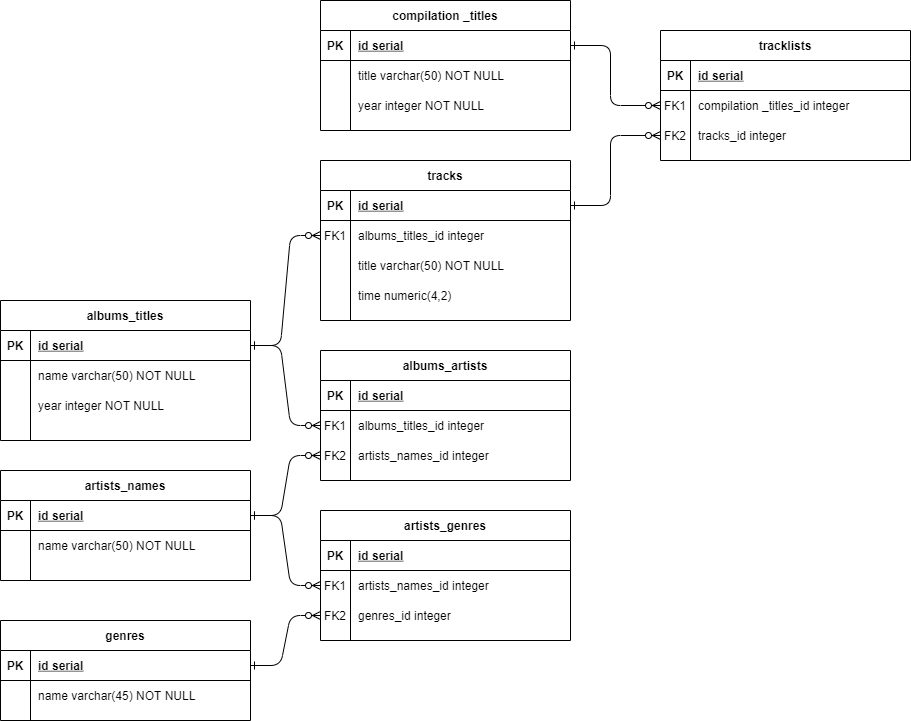

The diagram above was exported from draw.io. Its source (the exported page's mxGraphModel, read from the mxfile embedded in the PNG):
<mxGraphModel dx="1662" dy="765" grid="1" gridSize="10" guides="1" tooltips="1" connect="1" arrows="1" fold="1" page="1" pageScale="1" pageWidth="850" pageHeight="1100" math="0" shadow="0" extFonts="Permanent Marker^https://fonts.googleapis.com/css?family=Permanent+Marker">
  <root>
    <mxCell id="0" />
    <mxCell id="1" parent="0" />
    <mxCell id="2" value="artists_names" style="shape=table;startSize=30;container=1;collapsible=1;childLayout=tableLayout;fixedRows=1;rowLines=0;fontStyle=1;align=center;resizeLast=1;" vertex="1" parent="1">
      <mxGeometry x="270" y="840" width="250" height="110" as="geometry" />
    </mxCell>
    <mxCell id="3" value="" style="shape=partialRectangle;collapsible=0;dropTarget=0;pointerEvents=0;fillColor=none;points=[[0,0.5],[1,0.5]];portConstraint=eastwest;top=0;left=0;right=0;bottom=1;" vertex="1" parent="2">
      <mxGeometry y="30" width="250" height="30" as="geometry" />
    </mxCell>
    <mxCell id="4" value="PK" style="shape=partialRectangle;overflow=hidden;connectable=0;fillColor=none;top=0;left=0;bottom=0;right=0;fontStyle=1;" vertex="1" parent="3">
      <mxGeometry width="30" height="30" as="geometry" />
    </mxCell>
    <mxCell id="5" value="id serial " style="shape=partialRectangle;overflow=hidden;connectable=0;fillColor=none;top=0;left=0;bottom=0;right=0;align=left;spacingLeft=6;fontStyle=5;" vertex="1" parent="3">
      <mxGeometry x="30" width="220" height="30" as="geometry" />
    </mxCell>
    <mxCell id="6" value="" style="shape=partialRectangle;collapsible=0;dropTarget=0;pointerEvents=0;fillColor=none;points=[[0,0.5],[1,0.5]];portConstraint=eastwest;top=0;left=0;right=0;bottom=0;" vertex="1" parent="2">
      <mxGeometry y="60" width="250" height="30" as="geometry" />
    </mxCell>
    <mxCell id="7" value="" style="shape=partialRectangle;overflow=hidden;connectable=0;fillColor=none;top=0;left=0;bottom=0;right=0;" vertex="1" parent="6">
      <mxGeometry width="30" height="30" as="geometry" />
    </mxCell>
    <mxCell id="8" value="name varchar(50) NOT NULL" style="shape=partialRectangle;overflow=hidden;connectable=0;fillColor=none;top=0;left=0;bottom=0;right=0;align=left;spacingLeft=6;" vertex="1" parent="6">
      <mxGeometry x="30" width="220" height="30" as="geometry" />
    </mxCell>
    <mxCell id="9" value="" style="shape=partialRectangle;collapsible=0;dropTarget=0;pointerEvents=0;fillColor=none;points=[[0,0.5],[1,0.5]];portConstraint=eastwest;top=0;left=0;right=0;bottom=0;" vertex="1" parent="2">
      <mxGeometry y="90" width="250" height="20" as="geometry" />
    </mxCell>
    <mxCell id="10" value="" style="shape=partialRectangle;overflow=hidden;connectable=0;fillColor=none;top=0;left=0;bottom=0;right=0;" vertex="1" parent="9">
      <mxGeometry width="30" height="20" as="geometry" />
    </mxCell>
    <mxCell id="11" value="" style="shape=partialRectangle;overflow=hidden;connectable=0;fillColor=none;top=0;left=0;bottom=0;right=0;align=left;spacingLeft=6;" vertex="1" parent="9">
      <mxGeometry x="30" width="220" height="20" as="geometry" />
    </mxCell>
    <mxCell id="12" value="" style="edgeStyle=entityRelationEdgeStyle;endArrow=ERzeroToMany;startArrow=ERone;endFill=1;startFill=0;entryX=0;entryY=0.5;entryDx=0;entryDy=0;exitX=1;exitY=0.5;exitDx=0;exitDy=0;" edge="1" source="3" target="76" parent="1">
      <mxGeometry width="100" height="100" relative="1" as="geometry">
        <mxPoint x="490" y="820" as="sourcePoint" />
        <mxPoint x="590" y="955" as="targetPoint" />
      </mxGeometry>
    </mxCell>
    <mxCell id="13" value="genres" style="shape=table;startSize=30;container=1;collapsible=1;childLayout=tableLayout;fixedRows=1;rowLines=0;fontStyle=1;align=center;resizeLast=1;" vertex="1" parent="1">
      <mxGeometry x="270" y="990" width="250" height="100" as="geometry" />
    </mxCell>
    <mxCell id="14" value="" style="shape=partialRectangle;collapsible=0;dropTarget=0;pointerEvents=0;fillColor=none;points=[[0,0.5],[1,0.5]];portConstraint=eastwest;top=0;left=0;right=0;bottom=1;" vertex="1" parent="13">
      <mxGeometry y="30" width="250" height="30" as="geometry" />
    </mxCell>
    <mxCell id="15" value="PK" style="shape=partialRectangle;overflow=hidden;connectable=0;fillColor=none;top=0;left=0;bottom=0;right=0;fontStyle=1;" vertex="1" parent="14">
      <mxGeometry width="30" height="30" as="geometry" />
    </mxCell>
    <mxCell id="16" value="id serial " style="shape=partialRectangle;overflow=hidden;connectable=0;fillColor=none;top=0;left=0;bottom=0;right=0;align=left;spacingLeft=6;fontStyle=5;" vertex="1" parent="14">
      <mxGeometry x="30" width="220" height="30" as="geometry" />
    </mxCell>
    <mxCell id="17" value="" style="shape=partialRectangle;collapsible=0;dropTarget=0;pointerEvents=0;fillColor=none;points=[[0,0.5],[1,0.5]];portConstraint=eastwest;top=0;left=0;right=0;bottom=0;" vertex="1" parent="13">
      <mxGeometry y="60" width="250" height="30" as="geometry" />
    </mxCell>
    <mxCell id="18" value="" style="shape=partialRectangle;overflow=hidden;connectable=0;fillColor=none;top=0;left=0;bottom=0;right=0;" vertex="1" parent="17">
      <mxGeometry width="30" height="30" as="geometry" />
    </mxCell>
    <mxCell id="19" value="name varchar(45) NOT NULL" style="shape=partialRectangle;overflow=hidden;connectable=0;fillColor=none;top=0;left=0;bottom=0;right=0;align=left;spacingLeft=6;" vertex="1" parent="17">
      <mxGeometry x="30" width="220" height="30" as="geometry" />
    </mxCell>
    <mxCell id="20" value="" style="edgeStyle=entityRelationEdgeStyle;endArrow=ERzeroToMany;startArrow=ERone;endFill=1;startFill=0;entryX=0;entryY=0.5;entryDx=0;entryDy=0;exitX=1;exitY=0.5;exitDx=0;exitDy=0;" edge="1" source="14" target="79" parent="1">
      <mxGeometry width="100" height="100" relative="1" as="geometry">
        <mxPoint x="530" y="895" as="sourcePoint" />
        <mxPoint x="590" y="985" as="targetPoint" />
      </mxGeometry>
    </mxCell>
    <mxCell id="21" value="albums_titles" style="shape=table;startSize=30;container=1;collapsible=1;childLayout=tableLayout;fixedRows=1;rowLines=0;fontStyle=1;align=center;resizeLast=1;" vertex="1" parent="1">
      <mxGeometry x="270" y="670" width="250" height="140" as="geometry" />
    </mxCell>
    <mxCell id="22" value="" style="shape=partialRectangle;collapsible=0;dropTarget=0;pointerEvents=0;fillColor=none;points=[[0,0.5],[1,0.5]];portConstraint=eastwest;top=0;left=0;right=0;bottom=1;" vertex="1" parent="21">
      <mxGeometry y="30" width="250" height="30" as="geometry" />
    </mxCell>
    <mxCell id="23" value="PK" style="shape=partialRectangle;overflow=hidden;connectable=0;fillColor=none;top=0;left=0;bottom=0;right=0;fontStyle=1;" vertex="1" parent="22">
      <mxGeometry width="30" height="30" as="geometry" />
    </mxCell>
    <mxCell id="24" value="id serial " style="shape=partialRectangle;overflow=hidden;connectable=0;fillColor=none;top=0;left=0;bottom=0;right=0;align=left;spacingLeft=6;fontStyle=5;" vertex="1" parent="22">
      <mxGeometry x="30" width="220" height="30" as="geometry" />
    </mxCell>
    <mxCell id="25" value="" style="shape=partialRectangle;collapsible=0;dropTarget=0;pointerEvents=0;fillColor=none;points=[[0,0.5],[1,0.5]];portConstraint=eastwest;top=0;left=0;right=0;bottom=0;" vertex="1" parent="21">
      <mxGeometry y="60" width="250" height="30" as="geometry" />
    </mxCell>
    <mxCell id="26" value="" style="shape=partialRectangle;overflow=hidden;connectable=0;fillColor=none;top=0;left=0;bottom=0;right=0;" vertex="1" parent="25">
      <mxGeometry width="30" height="30" as="geometry" />
    </mxCell>
    <mxCell id="27" value="name varchar(50) NOT NULL" style="shape=partialRectangle;overflow=hidden;connectable=0;fillColor=none;top=0;left=0;bottom=0;right=0;align=left;spacingLeft=6;" vertex="1" parent="25">
      <mxGeometry x="30" width="220" height="30" as="geometry" />
    </mxCell>
    <mxCell id="28" value="" style="shape=partialRectangle;collapsible=0;dropTarget=0;pointerEvents=0;fillColor=none;points=[[0,0.5],[1,0.5]];portConstraint=eastwest;top=0;left=0;right=0;bottom=0;" vertex="1" parent="21">
      <mxGeometry y="90" width="250" height="30" as="geometry" />
    </mxCell>
    <mxCell id="29" value="" style="shape=partialRectangle;overflow=hidden;connectable=0;fillColor=none;top=0;left=0;bottom=0;right=0;" vertex="1" parent="28">
      <mxGeometry width="30" height="30" as="geometry" />
    </mxCell>
    <mxCell id="30" value="year integer NOT NULL" style="shape=partialRectangle;overflow=hidden;connectable=0;fillColor=none;top=0;left=0;bottom=0;right=0;align=left;spacingLeft=6;" vertex="1" parent="28">
      <mxGeometry x="30" width="220" height="30" as="geometry" />
    </mxCell>
    <mxCell id="31" value="" style="shape=partialRectangle;collapsible=0;dropTarget=0;pointerEvents=0;fillColor=none;points=[[0,0.5],[1,0.5]];portConstraint=eastwest;top=0;left=0;right=0;bottom=0;" vertex="1" parent="21">
      <mxGeometry y="120" width="250" height="20" as="geometry" />
    </mxCell>
    <mxCell id="32" value="" style="shape=partialRectangle;overflow=hidden;connectable=0;fillColor=none;top=0;left=0;bottom=0;right=0;" vertex="1" parent="31">
      <mxGeometry width="30" height="20" as="geometry" />
    </mxCell>
    <mxCell id="33" value="" style="shape=partialRectangle;overflow=hidden;connectable=0;fillColor=none;top=0;left=0;bottom=0;right=0;align=left;spacingLeft=6;" vertex="1" parent="31">
      <mxGeometry x="30" width="220" height="20" as="geometry" />
    </mxCell>
    <mxCell id="34" value="" style="edgeStyle=entityRelationEdgeStyle;endArrow=ERzeroToMany;startArrow=ERone;endFill=1;startFill=0;entryX=0;entryY=0.5;entryDx=0;entryDy=0;exitX=1;exitY=0.5;exitDx=0;exitDy=0;" edge="1" source="3" target="69" parent="1">
      <mxGeometry width="100" height="100" relative="1" as="geometry">
        <mxPoint x="320" y="765" as="sourcePoint" />
        <mxPoint x="590" y="805" as="targetPoint" />
      </mxGeometry>
    </mxCell>
    <mxCell id="35" value="" style="edgeStyle=entityRelationEdgeStyle;endArrow=ERzeroToMany;startArrow=ERone;endFill=1;startFill=0;entryX=0;entryY=0.5;entryDx=0;entryDy=0;exitX=1;exitY=0.5;exitDx=0;exitDy=0;" edge="1" source="22" target="66" parent="1">
      <mxGeometry width="100" height="100" relative="1" as="geometry">
        <mxPoint x="1020" y="965" as="sourcePoint" />
        <mxPoint x="590" y="775" as="targetPoint" />
      </mxGeometry>
    </mxCell>
    <mxCell id="36" value="tracks" style="shape=table;startSize=30;container=1;collapsible=1;childLayout=tableLayout;fixedRows=1;rowLines=0;fontStyle=1;align=center;resizeLast=1;" vertex="1" parent="1">
      <mxGeometry x="590" y="530" width="250" height="160" as="geometry" />
    </mxCell>
    <mxCell id="37" value="" style="shape=partialRectangle;collapsible=0;dropTarget=0;pointerEvents=0;fillColor=none;points=[[0,0.5],[1,0.5]];portConstraint=eastwest;top=0;left=0;right=0;bottom=1;" vertex="1" parent="36">
      <mxGeometry y="30" width="250" height="30" as="geometry" />
    </mxCell>
    <mxCell id="38" value="PK" style="shape=partialRectangle;overflow=hidden;connectable=0;fillColor=none;top=0;left=0;bottom=0;right=0;fontStyle=1;" vertex="1" parent="37">
      <mxGeometry width="30" height="30" as="geometry" />
    </mxCell>
    <mxCell id="39" value="id serial " style="shape=partialRectangle;overflow=hidden;connectable=0;fillColor=none;top=0;left=0;bottom=0;right=0;align=left;spacingLeft=6;fontStyle=5;" vertex="1" parent="37">
      <mxGeometry x="30" width="220" height="30" as="geometry" />
    </mxCell>
    <mxCell id="40" value="" style="shape=partialRectangle;collapsible=0;dropTarget=0;pointerEvents=0;fillColor=none;points=[[0,0.5],[1,0.5]];portConstraint=eastwest;top=0;left=0;right=0;bottom=0;fontStyle=0" vertex="1" parent="36">
      <mxGeometry y="60" width="250" height="30" as="geometry" />
    </mxCell>
    <mxCell id="41" value="FK1" style="shape=partialRectangle;overflow=hidden;connectable=0;fillColor=none;top=0;left=0;bottom=0;right=0;" vertex="1" parent="40">
      <mxGeometry width="30" height="30" as="geometry" />
    </mxCell>
    <mxCell id="42" value="albums_titles_id integer" style="shape=partialRectangle;overflow=hidden;connectable=0;fillColor=none;top=0;left=0;bottom=0;right=0;align=left;spacingLeft=6;fontStyle=0" vertex="1" parent="40">
      <mxGeometry x="30" width="220" height="30" as="geometry" />
    </mxCell>
    <mxCell id="43" value="" style="shape=partialRectangle;collapsible=0;dropTarget=0;pointerEvents=0;fillColor=none;points=[[0,0.5],[1,0.5]];portConstraint=eastwest;top=0;left=0;right=0;bottom=0;" vertex="1" parent="36">
      <mxGeometry y="90" width="250" height="30" as="geometry" />
    </mxCell>
    <mxCell id="44" value="" style="shape=partialRectangle;overflow=hidden;connectable=0;fillColor=none;top=0;left=0;bottom=0;right=0;" vertex="1" parent="43">
      <mxGeometry width="30" height="30" as="geometry" />
    </mxCell>
    <mxCell id="45" value="title varchar(50) NOT NULL" style="shape=partialRectangle;overflow=hidden;connectable=0;fillColor=none;top=0;left=0;bottom=0;right=0;align=left;spacingLeft=6;" vertex="1" parent="43">
      <mxGeometry x="30" width="220" height="30" as="geometry" />
    </mxCell>
    <mxCell id="46" value="" style="shape=partialRectangle;collapsible=0;dropTarget=0;pointerEvents=0;fillColor=none;points=[[0,0.5],[1,0.5]];portConstraint=eastwest;top=0;left=0;right=0;bottom=0;" vertex="1" parent="36">
      <mxGeometry y="120" width="250" height="30" as="geometry" />
    </mxCell>
    <mxCell id="47" value="" style="shape=partialRectangle;overflow=hidden;connectable=0;fillColor=none;top=0;left=0;bottom=0;right=0;" vertex="1" parent="46">
      <mxGeometry width="30" height="30" as="geometry" />
    </mxCell>
    <mxCell id="48" value="time numeric(4,2)" style="shape=partialRectangle;overflow=hidden;connectable=0;fillColor=none;top=0;left=0;bottom=0;right=0;align=left;spacingLeft=6;" vertex="1" parent="46">
      <mxGeometry x="30" width="220" height="30" as="geometry" />
    </mxCell>
    <mxCell id="49" value="" style="edgeStyle=entityRelationEdgeStyle;endArrow=ERzeroToMany;startArrow=ERone;endFill=1;startFill=0;entryX=0;entryY=0.5;entryDx=0;entryDy=0;exitX=1;exitY=0.5;exitDx=0;exitDy=0;" edge="1" source="22" target="40" parent="1">
      <mxGeometry width="100" height="100" relative="1" as="geometry">
        <mxPoint x="850" y="560" as="sourcePoint" />
        <mxPoint x="960" y="590" as="targetPoint" />
      </mxGeometry>
    </mxCell>
    <mxCell id="50" value="" style="edgeStyle=elbowEdgeStyle;endArrow=ERzeroToMany;startArrow=ERone;endFill=1;startFill=0;entryX=0;entryY=0.5;entryDx=0;entryDy=0;exitX=1;exitY=0.5;exitDx=0;exitDy=0;" edge="1" source="37" target="89" parent="1">
      <mxGeometry width="100" height="100" relative="1" as="geometry">
        <mxPoint x="890" y="710" as="sourcePoint" />
        <mxPoint x="920" y="535" as="targetPoint" />
        <Array as="points">
          <mxPoint x="880" y="580" />
          <mxPoint x="610" y="725" />
          <mxPoint x="270" y="625" />
        </Array>
      </mxGeometry>
    </mxCell>
    <mxCell id="51" value="" style="edgeStyle=elbowEdgeStyle;endArrow=ERzeroToMany;startArrow=ERone;endFill=1;startFill=0;entryX=0;entryY=0.5;entryDx=0;entryDy=0;exitX=1;exitY=0.5;exitDx=0;exitDy=0;" edge="1" source="53" target="86" parent="1">
      <mxGeometry width="100" height="100" relative="1" as="geometry">
        <mxPoint x="840" y="405" as="sourcePoint" />
        <mxPoint x="920" y="505" as="targetPoint" />
        <Array as="points">
          <mxPoint x="880" y="440" />
          <mxPoint x="630" y="550" />
          <mxPoint x="290" y="450" />
        </Array>
      </mxGeometry>
    </mxCell>
    <mxCell id="52" value="compilation _titles" style="shape=table;startSize=30;container=1;collapsible=1;childLayout=tableLayout;fixedRows=1;rowLines=0;fontStyle=1;align=center;resizeLast=1;" vertex="1" parent="1">
      <mxGeometry x="590" y="370" width="250" height="130" as="geometry" />
    </mxCell>
    <mxCell id="53" value="" style="shape=partialRectangle;collapsible=0;dropTarget=0;pointerEvents=0;fillColor=none;points=[[0,0.5],[1,0.5]];portConstraint=eastwest;top=0;left=0;right=0;bottom=1;" vertex="1" parent="52">
      <mxGeometry y="30" width="250" height="30" as="geometry" />
    </mxCell>
    <mxCell id="54" value="PK" style="shape=partialRectangle;overflow=hidden;connectable=0;fillColor=none;top=0;left=0;bottom=0;right=0;fontStyle=1;" vertex="1" parent="53">
      <mxGeometry width="30" height="30" as="geometry" />
    </mxCell>
    <mxCell id="55" value="id serial " style="shape=partialRectangle;overflow=hidden;connectable=0;fillColor=none;top=0;left=0;bottom=0;right=0;align=left;spacingLeft=6;fontStyle=5;" vertex="1" parent="53">
      <mxGeometry x="30" width="220" height="30" as="geometry" />
    </mxCell>
    <mxCell id="56" value="" style="shape=partialRectangle;collapsible=0;dropTarget=0;pointerEvents=0;fillColor=none;points=[[0,0.5],[1,0.5]];portConstraint=eastwest;top=0;left=0;right=0;bottom=0;" vertex="1" parent="52">
      <mxGeometry y="60" width="250" height="30" as="geometry" />
    </mxCell>
    <mxCell id="57" value="" style="shape=partialRectangle;overflow=hidden;connectable=0;fillColor=none;top=0;left=0;bottom=0;right=0;" vertex="1" parent="56">
      <mxGeometry width="30" height="30" as="geometry" />
    </mxCell>
    <mxCell id="58" value="title varchar(50) NOT NULL" style="shape=partialRectangle;overflow=hidden;connectable=0;fillColor=none;top=0;left=0;bottom=0;right=0;align=left;spacingLeft=6;" vertex="1" parent="56">
      <mxGeometry x="30" width="220" height="30" as="geometry" />
    </mxCell>
    <mxCell id="59" value="" style="shape=partialRectangle;collapsible=0;dropTarget=0;pointerEvents=0;fillColor=none;points=[[0,0.5],[1,0.5]];portConstraint=eastwest;top=0;left=0;right=0;bottom=0;" vertex="1" parent="52">
      <mxGeometry y="90" width="250" height="30" as="geometry" />
    </mxCell>
    <mxCell id="60" value="" style="shape=partialRectangle;overflow=hidden;connectable=0;fillColor=none;top=0;left=0;bottom=0;right=0;" vertex="1" parent="59">
      <mxGeometry width="30" height="30" as="geometry" />
    </mxCell>
    <mxCell id="61" value="year integer NOT NULL" style="shape=partialRectangle;overflow=hidden;connectable=0;fillColor=none;top=0;left=0;bottom=0;right=0;align=left;spacingLeft=6;" vertex="1" parent="59">
      <mxGeometry x="30" width="220" height="30" as="geometry" />
    </mxCell>
    <mxCell id="62" value="albums_artists" style="shape=table;startSize=30;container=1;collapsible=1;childLayout=tableLayout;fixedRows=1;rowLines=0;fontStyle=1;align=center;resizeLast=1;" vertex="1" parent="1">
      <mxGeometry x="590" y="720" width="250" height="130" as="geometry" />
    </mxCell>
    <mxCell id="63" value="" style="shape=partialRectangle;collapsible=0;dropTarget=0;pointerEvents=0;fillColor=none;points=[[0,0.5],[1,0.5]];portConstraint=eastwest;top=0;left=0;right=0;bottom=1;" vertex="1" parent="62">
      <mxGeometry y="30" width="250" height="30" as="geometry" />
    </mxCell>
    <mxCell id="64" value="PK" style="shape=partialRectangle;overflow=hidden;connectable=0;fillColor=none;top=0;left=0;bottom=0;right=0;fontStyle=1;" vertex="1" parent="63">
      <mxGeometry width="30" height="30" as="geometry" />
    </mxCell>
    <mxCell id="65" value="id serial " style="shape=partialRectangle;overflow=hidden;connectable=0;fillColor=none;top=0;left=0;bottom=0;right=0;align=left;spacingLeft=6;fontStyle=5;" vertex="1" parent="63">
      <mxGeometry x="30" width="220" height="30" as="geometry" />
    </mxCell>
    <mxCell id="66" value="" style="shape=partialRectangle;collapsible=0;dropTarget=0;pointerEvents=0;fillColor=none;points=[[0,0.5],[1,0.5]];portConstraint=eastwest;top=0;left=0;right=0;bottom=0;fontStyle=0" vertex="1" parent="62">
      <mxGeometry y="60" width="250" height="30" as="geometry" />
    </mxCell>
    <mxCell id="67" value="FK1" style="shape=partialRectangle;overflow=hidden;connectable=0;fillColor=none;top=0;left=0;bottom=0;right=0;" vertex="1" parent="66">
      <mxGeometry width="30" height="30" as="geometry" />
    </mxCell>
    <mxCell id="68" value="albums_titles_id integer" style="shape=partialRectangle;overflow=hidden;connectable=0;fillColor=none;top=0;left=0;bottom=0;right=0;align=left;spacingLeft=6;fontStyle=0" vertex="1" parent="66">
      <mxGeometry x="30" width="220" height="30" as="geometry" />
    </mxCell>
    <mxCell id="69" value="" style="shape=partialRectangle;collapsible=0;dropTarget=0;pointerEvents=0;fillColor=none;points=[[0,0.5],[1,0.5]];portConstraint=eastwest;top=0;left=0;right=0;bottom=0;" vertex="1" parent="62">
      <mxGeometry y="90" width="250" height="30" as="geometry" />
    </mxCell>
    <mxCell id="70" value="FK2" style="shape=partialRectangle;overflow=hidden;connectable=0;fillColor=none;top=0;left=0;bottom=0;right=0;" vertex="1" parent="69">
      <mxGeometry width="30" height="30" as="geometry" />
    </mxCell>
    <mxCell id="71" value="artists_names_id integer " style="shape=partialRectangle;overflow=hidden;connectable=0;fillColor=none;top=0;left=0;bottom=0;right=0;align=left;spacingLeft=6;" vertex="1" parent="69">
      <mxGeometry x="30" width="220" height="30" as="geometry" />
    </mxCell>
    <mxCell id="72" value="artists_genres" style="shape=table;startSize=30;container=1;collapsible=1;childLayout=tableLayout;fixedRows=1;rowLines=0;fontStyle=1;align=center;resizeLast=1;" vertex="1" parent="1">
      <mxGeometry x="590" y="880" width="250" height="130" as="geometry" />
    </mxCell>
    <mxCell id="73" value="" style="shape=partialRectangle;collapsible=0;dropTarget=0;pointerEvents=0;fillColor=none;points=[[0,0.5],[1,0.5]];portConstraint=eastwest;top=0;left=0;right=0;bottom=1;" vertex="1" parent="72">
      <mxGeometry y="30" width="250" height="30" as="geometry" />
    </mxCell>
    <mxCell id="74" value="PK" style="shape=partialRectangle;overflow=hidden;connectable=0;fillColor=none;top=0;left=0;bottom=0;right=0;fontStyle=1;" vertex="1" parent="73">
      <mxGeometry width="30" height="30" as="geometry" />
    </mxCell>
    <mxCell id="75" value="id serial " style="shape=partialRectangle;overflow=hidden;connectable=0;fillColor=none;top=0;left=0;bottom=0;right=0;align=left;spacingLeft=6;fontStyle=5;" vertex="1" parent="73">
      <mxGeometry x="30" width="220" height="30" as="geometry" />
    </mxCell>
    <mxCell id="76" value="" style="shape=partialRectangle;collapsible=0;dropTarget=0;pointerEvents=0;fillColor=none;points=[[0,0.5],[1,0.5]];portConstraint=eastwest;top=0;left=0;right=0;bottom=0;fontStyle=0" vertex="1" parent="72">
      <mxGeometry y="60" width="250" height="30" as="geometry" />
    </mxCell>
    <mxCell id="77" value="FK1" style="shape=partialRectangle;overflow=hidden;connectable=0;fillColor=none;top=0;left=0;bottom=0;right=0;" vertex="1" parent="76">
      <mxGeometry width="30" height="30" as="geometry" />
    </mxCell>
    <mxCell id="78" value="artists_names_id integer " style="shape=partialRectangle;overflow=hidden;connectable=0;fillColor=none;top=0;left=0;bottom=0;right=0;align=left;spacingLeft=6;fontStyle=0" vertex="1" parent="76">
      <mxGeometry x="30" width="220" height="30" as="geometry" />
    </mxCell>
    <mxCell id="79" value="" style="shape=partialRectangle;collapsible=0;dropTarget=0;pointerEvents=0;fillColor=none;points=[[0,0.5],[1,0.5]];portConstraint=eastwest;top=0;left=0;right=0;bottom=0;" vertex="1" parent="72">
      <mxGeometry y="90" width="250" height="30" as="geometry" />
    </mxCell>
    <mxCell id="80" value="FK2" style="shape=partialRectangle;overflow=hidden;connectable=0;fillColor=none;top=0;left=0;bottom=0;right=0;" vertex="1" parent="79">
      <mxGeometry width="30" height="30" as="geometry" />
    </mxCell>
    <mxCell id="81" value="genres_id integer" style="shape=partialRectangle;overflow=hidden;connectable=0;fillColor=none;top=0;left=0;bottom=0;right=0;align=left;spacingLeft=6;" vertex="1" parent="79">
      <mxGeometry x="30" width="220" height="30" as="geometry" />
    </mxCell>
    <mxCell id="82" value="tracklists" style="shape=table;startSize=30;container=1;collapsible=1;childLayout=tableLayout;fixedRows=1;rowLines=0;fontStyle=1;align=center;resizeLast=1;" vertex="1" parent="1">
      <mxGeometry x="930" y="400" width="250" height="130" as="geometry" />
    </mxCell>
    <mxCell id="83" value="" style="shape=partialRectangle;collapsible=0;dropTarget=0;pointerEvents=0;fillColor=none;points=[[0,0.5],[1,0.5]];portConstraint=eastwest;top=0;left=0;right=0;bottom=1;" vertex="1" parent="82">
      <mxGeometry y="30" width="250" height="30" as="geometry" />
    </mxCell>
    <mxCell id="84" value="PK" style="shape=partialRectangle;overflow=hidden;connectable=0;fillColor=none;top=0;left=0;bottom=0;right=0;fontStyle=1;" vertex="1" parent="83">
      <mxGeometry width="30" height="30" as="geometry" />
    </mxCell>
    <mxCell id="85" value="id serial " style="shape=partialRectangle;overflow=hidden;connectable=0;fillColor=none;top=0;left=0;bottom=0;right=0;align=left;spacingLeft=6;fontStyle=5;" vertex="1" parent="83">
      <mxGeometry x="30" width="220" height="30" as="geometry" />
    </mxCell>
    <mxCell id="86" value="" style="shape=partialRectangle;collapsible=0;dropTarget=0;pointerEvents=0;fillColor=none;points=[[0,0.5],[1,0.5]];portConstraint=eastwest;top=0;left=0;right=0;bottom=0;fontStyle=0" vertex="1" parent="82">
      <mxGeometry y="60" width="250" height="30" as="geometry" />
    </mxCell>
    <mxCell id="87" value="FK1" style="shape=partialRectangle;overflow=hidden;connectable=0;fillColor=none;top=0;left=0;bottom=0;right=0;" vertex="1" parent="86">
      <mxGeometry width="30" height="30" as="geometry" />
    </mxCell>
    <mxCell id="88" value="compilation _titles_id integer" style="shape=partialRectangle;overflow=hidden;connectable=0;fillColor=none;top=0;left=0;bottom=0;right=0;align=left;spacingLeft=6;fontStyle=0" vertex="1" parent="86">
      <mxGeometry x="30" width="220" height="30" as="geometry" />
    </mxCell>
    <mxCell id="89" value="" style="shape=partialRectangle;collapsible=0;dropTarget=0;pointerEvents=0;fillColor=none;points=[[0,0.5],[1,0.5]];portConstraint=eastwest;top=0;left=0;right=0;bottom=0;" vertex="1" parent="82">
      <mxGeometry y="90" width="250" height="30" as="geometry" />
    </mxCell>
    <mxCell id="90" value="FK2" style="shape=partialRectangle;overflow=hidden;connectable=0;fillColor=none;top=0;left=0;bottom=0;right=0;" vertex="1" parent="89">
      <mxGeometry width="30" height="30" as="geometry" />
    </mxCell>
    <mxCell id="91" value="tracks_id integer" style="shape=partialRectangle;overflow=hidden;connectable=0;fillColor=none;top=0;left=0;bottom=0;right=0;align=left;spacingLeft=6;" vertex="1" parent="89">
      <mxGeometry x="30" width="220" height="30" as="geometry" />
    </mxCell>
  </root>
</mxGraphModel>